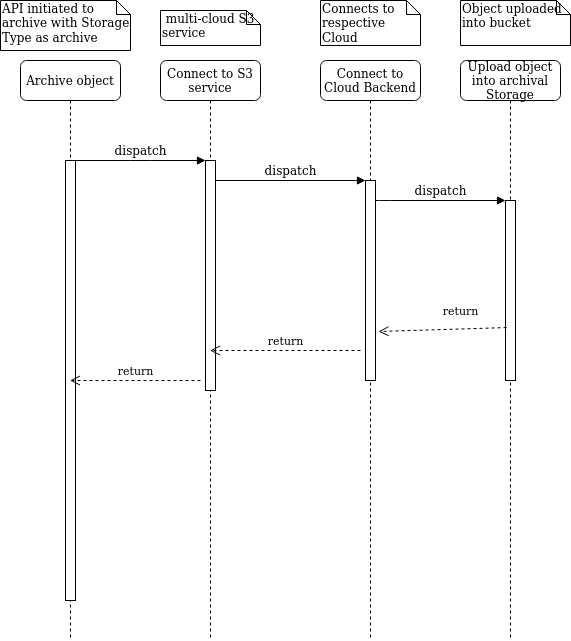

The diagram above was exported from draw.io. Its source (the exported page's mxGraphModel, read from the mxfile embedded in the PNG):
<mxGraphModel dx="1422" dy="826" grid="1" gridSize="10" guides="1" tooltips="1" connect="1" arrows="1" fold="1" page="1" pageScale="1" pageWidth="1100" pageHeight="850" background="#ffffff" math="0" shadow="0">
  <root>
    <mxCell id="0" />
    <mxCell id="1" parent="0" />
    <mxCell id="7baba1c4bc27f4b0-2" value="Connect to S3 service" style="shape=umlLifeline;perimeter=lifelinePerimeter;whiteSpace=wrap;html=1;container=1;collapsible=0;recursiveResize=0;outlineConnect=0;rounded=1;shadow=0;comic=0;labelBackgroundColor=none;strokeWidth=1;fontFamily=Verdana;fontSize=12;align=center;" parent="1" vertex="1">
      <mxGeometry x="240" y="80" width="100" height="580" as="geometry" />
    </mxCell>
    <mxCell id="7baba1c4bc27f4b0-10" value="" style="html=1;points=[];perimeter=orthogonalPerimeter;rounded=0;shadow=0;comic=0;labelBackgroundColor=none;strokeWidth=1;fontFamily=Verdana;fontSize=12;align=center;" parent="7baba1c4bc27f4b0-2" vertex="1">
      <mxGeometry x="45" y="100" width="10" height="230" as="geometry" />
    </mxCell>
    <mxCell id="7baba1c4bc27f4b0-3" value="Connect to Cloud Backend" style="shape=umlLifeline;perimeter=lifelinePerimeter;whiteSpace=wrap;html=1;container=1;collapsible=0;recursiveResize=0;outlineConnect=0;rounded=1;shadow=0;comic=0;labelBackgroundColor=none;strokeWidth=1;fontFamily=Verdana;fontSize=12;align=center;" parent="1" vertex="1">
      <mxGeometry x="400" y="80" width="100" height="580" as="geometry" />
    </mxCell>
    <mxCell id="7baba1c4bc27f4b0-13" value="" style="html=1;points=[];perimeter=orthogonalPerimeter;rounded=0;shadow=0;comic=0;labelBackgroundColor=none;strokeWidth=1;fontFamily=Verdana;fontSize=12;align=center;" parent="7baba1c4bc27f4b0-3" vertex="1">
      <mxGeometry x="45" y="120" width="10" height="200" as="geometry" />
    </mxCell>
    <mxCell id="7baba1c4bc27f4b0-4" value="Upload object into archival Storage" style="shape=umlLifeline;perimeter=lifelinePerimeter;whiteSpace=wrap;html=1;container=1;collapsible=0;recursiveResize=0;outlineConnect=0;rounded=1;shadow=0;comic=0;labelBackgroundColor=none;strokeWidth=1;fontFamily=Verdana;fontSize=12;align=center;" parent="1" vertex="1">
      <mxGeometry x="540" y="80" width="100" height="580" as="geometry" />
    </mxCell>
    <mxCell id="7baba1c4bc27f4b0-8" value="Archive object " style="shape=umlLifeline;perimeter=lifelinePerimeter;whiteSpace=wrap;html=1;container=1;collapsible=0;recursiveResize=0;outlineConnect=0;rounded=1;shadow=0;comic=0;labelBackgroundColor=none;strokeWidth=1;fontFamily=Verdana;fontSize=12;align=center;" parent="1" vertex="1">
      <mxGeometry x="100" y="80" width="100" height="580" as="geometry" />
    </mxCell>
    <mxCell id="7baba1c4bc27f4b0-9" value="" style="html=1;points=[];perimeter=orthogonalPerimeter;rounded=0;shadow=0;comic=0;labelBackgroundColor=none;strokeWidth=1;fontFamily=Verdana;fontSize=12;align=center;" parent="7baba1c4bc27f4b0-8" vertex="1">
      <mxGeometry x="45" y="100" width="10" height="440" as="geometry" />
    </mxCell>
    <mxCell id="7baba1c4bc27f4b0-16" value="" style="html=1;points=[];perimeter=orthogonalPerimeter;rounded=0;shadow=0;comic=0;labelBackgroundColor=none;strokeWidth=1;fontFamily=Verdana;fontSize=12;align=center;" parent="1" vertex="1">
      <mxGeometry x="585" y="220" width="10" height="180" as="geometry" />
    </mxCell>
    <mxCell id="7baba1c4bc27f4b0-17" value="dispatch" style="html=1;verticalAlign=bottom;endArrow=block;labelBackgroundColor=none;fontFamily=Verdana;fontSize=12;edgeStyle=elbowEdgeStyle;elbow=vertical;" parent="1" source="7baba1c4bc27f4b0-13" target="7baba1c4bc27f4b0-16" edge="1">
      <mxGeometry relative="1" as="geometry">
        <mxPoint x="510" y="220" as="sourcePoint" />
        <Array as="points">
          <mxPoint x="460" y="220" />
        </Array>
      </mxGeometry>
    </mxCell>
    <mxCell id="7baba1c4bc27f4b0-11" value="dispatch" style="html=1;verticalAlign=bottom;endArrow=block;entryX=0;entryY=0;labelBackgroundColor=none;fontFamily=Verdana;fontSize=12;edgeStyle=elbowEdgeStyle;elbow=vertical;" parent="1" source="7baba1c4bc27f4b0-9" target="7baba1c4bc27f4b0-10" edge="1">
      <mxGeometry relative="1" as="geometry">
        <mxPoint x="220" y="190" as="sourcePoint" />
      </mxGeometry>
    </mxCell>
    <mxCell id="7baba1c4bc27f4b0-14" value="dispatch" style="html=1;verticalAlign=bottom;endArrow=block;entryX=0;entryY=0;labelBackgroundColor=none;fontFamily=Verdana;fontSize=12;edgeStyle=elbowEdgeStyle;elbow=vertical;" parent="1" source="7baba1c4bc27f4b0-10" target="7baba1c4bc27f4b0-13" edge="1">
      <mxGeometry relative="1" as="geometry">
        <mxPoint x="370" y="200" as="sourcePoint" />
      </mxGeometry>
    </mxCell>
    <mxCell id="7baba1c4bc27f4b0-40" value="API initiated to archive with Storage Type as archive" style="shape=note;whiteSpace=wrap;html=1;size=14;verticalAlign=top;align=left;spacingTop=-6;rounded=0;shadow=0;comic=0;labelBackgroundColor=none;strokeWidth=1;fontFamily=Verdana;fontSize=12" parent="1" vertex="1">
      <mxGeometry x="80" y="20" width="130" height="50" as="geometry" />
    </mxCell>
    <mxCell id="7baba1c4bc27f4b0-41" value="&amp;nbsp;multi-cloud S3 service" style="shape=note;whiteSpace=wrap;html=1;size=14;verticalAlign=top;align=left;spacingTop=-6;rounded=0;shadow=0;comic=0;labelBackgroundColor=none;strokeWidth=1;fontFamily=Verdana;fontSize=12" parent="1" vertex="1">
      <mxGeometry x="240" y="30" width="100" height="35" as="geometry" />
    </mxCell>
    <mxCell id="7baba1c4bc27f4b0-42" value="Connects to respective Cloud" style="shape=note;whiteSpace=wrap;html=1;size=14;verticalAlign=top;align=left;spacingTop=-6;rounded=0;shadow=0;comic=0;labelBackgroundColor=none;strokeWidth=1;fontFamily=Verdana;fontSize=12" parent="1" vertex="1">
      <mxGeometry x="400" y="20" width="100" height="45" as="geometry" />
    </mxCell>
    <mxCell id="7baba1c4bc27f4b0-43" value="Object uploaded into bucket" style="shape=note;whiteSpace=wrap;html=1;size=14;verticalAlign=top;align=left;spacingTop=-6;rounded=0;shadow=0;comic=0;labelBackgroundColor=none;strokeWidth=1;fontFamily=Verdana;fontSize=12" parent="1" vertex="1">
      <mxGeometry x="540" y="20" width="110" height="45" as="geometry" />
    </mxCell>
    <mxCell id="gcMdG37spJbObhlzWKLN-1" value="return" style="html=1;verticalAlign=bottom;endArrow=open;dashed=1;endSize=8;exitX=0.1;exitY=0.706;exitDx=0;exitDy=0;exitPerimeter=0;" edge="1" parent="1" source="7baba1c4bc27f4b0-16">
      <mxGeometry x="-0.2853" y="-8" relative="1" as="geometry">
        <mxPoint x="585" y="380" as="sourcePoint" />
        <mxPoint x="458" y="351" as="targetPoint" />
        <Array as="points" />
        <mxPoint as="offset" />
      </mxGeometry>
    </mxCell>
    <mxCell id="gcMdG37spJbObhlzWKLN-2" value="return" style="html=1;verticalAlign=bottom;endArrow=open;dashed=1;endSize=8;" edge="1" parent="1" target="7baba1c4bc27f4b0-2">
      <mxGeometry relative="1" as="geometry">
        <mxPoint x="440" y="370" as="sourcePoint" />
        <mxPoint x="360" y="370" as="targetPoint" />
      </mxGeometry>
    </mxCell>
    <mxCell id="gcMdG37spJbObhlzWKLN-3" value="return" style="html=1;verticalAlign=bottom;endArrow=open;dashed=1;endSize=8;" edge="1" parent="1" target="7baba1c4bc27f4b0-8">
      <mxGeometry relative="1" as="geometry">
        <mxPoint x="280" y="400" as="sourcePoint" />
        <mxPoint x="210" y="400" as="targetPoint" />
      </mxGeometry>
    </mxCell>
  </root>
</mxGraphModel>